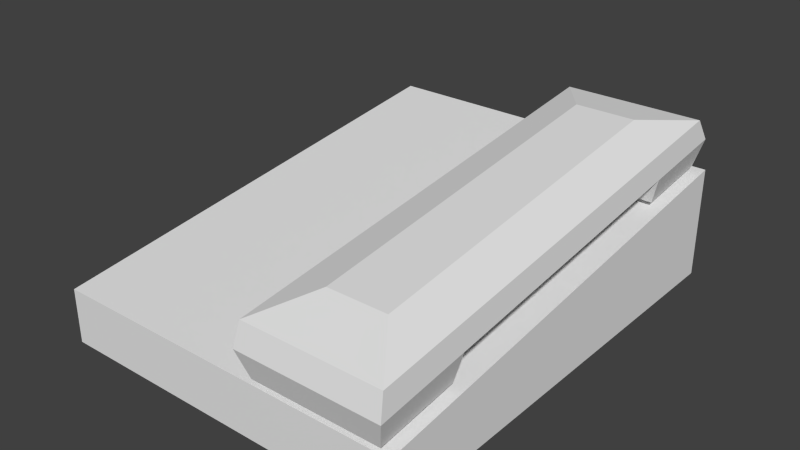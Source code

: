 # Source: phone_station1.blend  (saved by Blender 2.69.0; exported with 4.5.12 LTS)
import bpy
from mathutils import Matrix  # noqa: F401  (used for matrix-valued properties, if any)

bpy.ops.wm.read_factory_settings(use_empty=True)
scene = bpy.context.scene
scene.name = 'Scene'

# ---- collections
col_collection_1 = bpy.data.collections.new('Collection 1'); scene.collection.children.link(col_collection_1)

# ---- world
world_world = bpy.data.worlds.new('World'); scene.world = world_world
world_world.color = (0.05088, 0.05088, 0.05088)
world_world.use_sun_shadow = False
world_world.sun_shadow_jitter_overblur = 0.0
world_world.cycles.sampling_method = 'MANUAL'
world_world.cycles.sample_map_resolution = 256

# ---- meshes
me_001 = bpy.data.meshes.new('Куб.001')
me_001.from_pydata([(0.3736, 1.489, 22.8), (1.88, 1.489, 22.8), (0.3736, -1.051, 20.14), (1.88, -1.051, 20.14), (0.4023, -1.018, 21.24), (0.4023, 1.425, 23.79), (1.851, -1.018, 21.24), (1.851, 1.425, 23.79), (0.3736, -0.5455, 20.67), (1.88, -0.5455, 20.67), (0.4571, -1.003, 18.86), (1.796, -1.003, 18.86), (0.3736, 1.009, 22.3), (1.88, 1.009, 22.3), (0.4673, 1.479, 21.46), (1.786, 1.479, 21.46), (0.4571, -0.5539, 19.33), (1.796, -0.5539, 19.33), (0.4673, 1.058, 21.02), (1.786, 1.058, 21.02), (0.8128, 1.141, 24.08), (1.441, 1.141, 24.08), (0.8128, -0.7343, 22.12), (1.441, -0.7343, 22.12)], [], [(0, 12, 18, 14), (7, 5, 0, 1), (13, 1, 15, 19), (1, 0, 14, 15), (9, 8, 16, 17), (4, 6, 3, 2), (23, 22, 20, 21), (8, 2, 10, 16), (12, 13, 19, 18), (5, 4, 8, 12), (6, 9, 3), (9, 13, 12, 8), (5, 12, 0), (6, 7, 13, 9), (4, 2, 8), (7, 1, 13), (11, 17, 16, 10), (19, 15, 14, 18), (3, 9, 17, 11), (2, 3, 11, 10), (21, 20, 5, 7), (22, 23, 6, 4), (20, 22, 4, 5), (23, 21, 7, 6)])
me_001.use_remesh_preserve_volume = False
me_001.use_remesh_preserve_attributes = False
me_001.use_mirror_vertex_groups = False
me_001.update()
me_x = bpy.data.meshes.new('Куб')
me_x.from_pydata([(-1.88, -1.0, -1.0), (-1.88, 1.54, -1.0), (1.88, 1.54, -1.0), (1.88, -1.0, -1.0), (-1.88, -1.0, 1.496), (-1.88, 1.54, 4.15), (1.88, 1.54, 4.15), (1.88, -1.0, 1.496), (-0.01525, 1.54, 4.15), (-0.01525, 1.54, -1.0), (-0.01525, -1.0, 1.496), (-1.88, 0.7046, 3.277), (-1.88, 0.9839, 3.569), (-1.448, -1.0, 1.496), (-1.448, 1.54, 4.15), (-1.448, 0.9839, 3.569), (-0.01525, 0.9839, 3.569), (-1.448, 0.7046, 3.277), (-0.01525, 0.7046, 3.277), (-1.88, -0.1527, 2.382), (-0.01525, -0.1527, 2.382), (-1.448, -0.1527, 2.382)], [], [(8, 6, 2, 9), (16, 8, 14, 15), (15, 14, 5, 12), (10, 8, 20), (11, 12, 1), (17, 15, 12, 11), (7, 10, 8, 6), (18, 16, 15, 17), (4, 19, 0), (19, 11, 1, 0), (10, 20, 21, 13), (21, 17, 11, 19), (20, 16, 18), (20, 18, 17, 21), (6, 7, 3, 2), (20, 8, 16), (12, 5, 1), (13, 21, 19, 4), (5, 14, 1), (7, 10, 3), (0, 1, 3), (10, 13, 0, 3), (13, 4, 0), (3, 1, 2), (14, 8, 9, 1), (1, 9, 2)])
me_x.use_remesh_preserve_volume = False
me_x.use_remesh_preserve_attributes = False
me_x.use_mirror_vertex_groups = False
me_x.update()

# ---- objects
ob_phone_tube = bpy.data.objects.new('Phone_tube', me_001)
ob_phone = bpy.data.objects.new('Phone', me_x)

# ---- transforms, parenting, visibility, modifiers, constraints
ob_phone_tube.location = (-2.683, -0.327, 0.8814)
ob_phone_tube.scale = (0.1074, 0.2038, 0.0244)
ob_phone_tube.lineart.crease_threshold = 0.0
ob_phone.location = (-2.683, -0.327, 1.298)
ob_phone.scale = (0.1074, 0.2038, 0.0244)
ob_phone.lineart.crease_threshold = 0.0

# ---- collection membership
col_collection_1.objects.link(ob_phone_tube)
col_collection_1.objects.link(ob_phone)

# ---- scene / render settings (as saved in the file)
scene.frame_start = 1; scene.frame_end = 250; scene.frame_set(1)
scene.render.engine = 'BLENDER_EEVEE_NEXT'
scene.render.image_settings.compression = 90
scene.render.resolution_percentage = 50
scene.render.dither_intensity = 0.0
scene.cycles.use_denoising = False
scene.cycles.samples = 10
scene.cycles.sampling_pattern = 'TABULATED_SOBOL'
scene.cycles.light_sampling_threshold = 0.0
scene.cycles.use_adaptive_sampling = False
scene.cycles.use_light_tree = False
scene.cycles.blur_glossy = 0.0
scene.cycles.volume_bounces = 1
scene.cycles.pixel_filter_type = 'GAUSSIAN'
scene.cycles.sample_clamp_indirect = 0.0
scene.view_settings.view_transform = 'Standard'
bpy.context.view_layer.update()

# ---- added for rendering (the .blend has no active camera and no usable light): camera, sun
cam_auto = bpy.data.cameras.new('AutoCamera')
cam_auto.lens = 50.0
cam_auto.sensor_width = 36.0
cam_auto.clip_end = 1000.0
ob_auto_camera = bpy.data.objects.new('AutoCamera', cam_auto)
scene.collection.objects.link(ob_auto_camera)
ob_auto_camera.location = (-2.0415, -1.04634, 1.88418)
ob_auto_camera.rotation_euler = (1.09748, -7.21219e-08, 0.694738)
scene.camera = ob_auto_camera
light_auto_sun = bpy.data.lights.new('AutoSun', 'SUN')
light_auto_sun.energy = 3.0
light_auto_sun.angle = 0.0523599
ob_auto_sun = bpy.data.objects.new('AutoSun', light_auto_sun)
scene.collection.objects.link(ob_auto_sun)
ob_auto_sun.rotation_euler = (0.872665, 0.174533, 0.523599)
bpy.context.view_layer.update()
